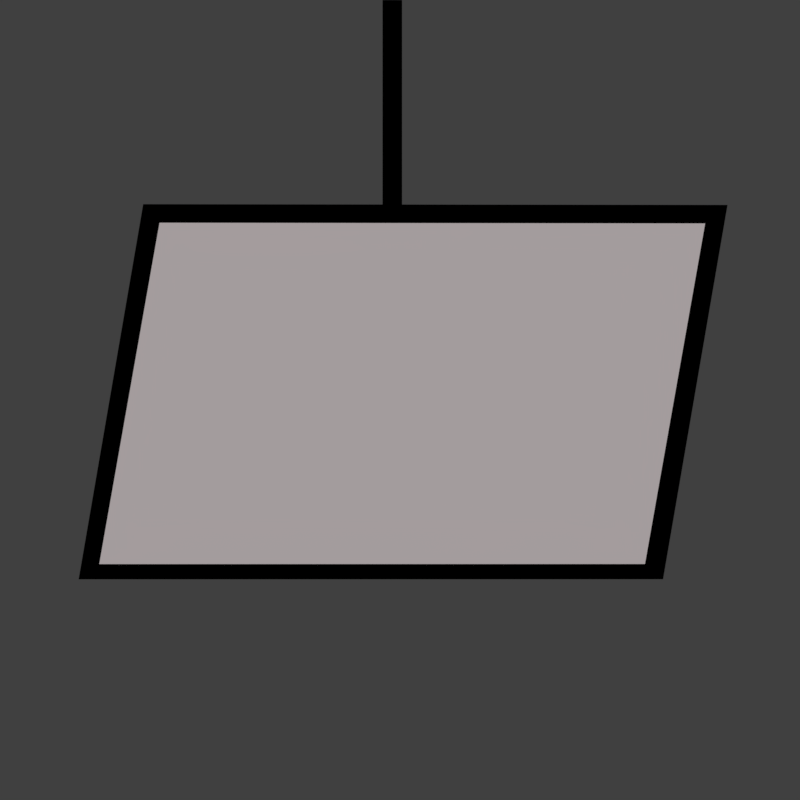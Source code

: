 # Source: images.blend  (saved by Blender 2.79.0; exported with 4.5.12 LTS)
import bpy
from mathutils import Matrix  # noqa: F401  (used for matrix-valued properties, if any)

bpy.ops.wm.read_factory_settings(use_empty=True)
scene = bpy.context.scene
scene.name = 'Scene'

# ---- collections
col_collection_1 = bpy.data.collections.new('Collection 1'); scene.collection.children.link(col_collection_1)

# ---- materials (node trees are filled in below, after node groups)
mat_noir = bpy.data.materials.new('noir')
mat_noir.alpha_threshold = 0.0
mat_noir.use_transparent_shadow = False
mat_noir.diffuse_color = (0.0, 0.0, 0.0, 1.0)
mat_noir.roughness = 0.5
mat_noir.specular_intensity = 0.0
mat_noir.line_color = (0.0, 0.0, 0.0, 1.0)
mat_material = bpy.data.materials.new('Material')
mat_material.alpha_threshold = 0.0
mat_material.use_transparent_shadow = False
mat_material.roughness = 0.5
mat_material.line_color = (0.0, 0.0, 0.0, 1.0)
mat_bleu = bpy.data.materials.new('bleu')
mat_bleu.alpha_threshold = 0.0
mat_bleu.use_transparent_shadow = False
mat_bleu.diffuse_color = (0.2774, 0.7249, 0.8, 1.0)
mat_bleu.roughness = 0.5
mat_bleu.specular_intensity = 0.0
mat_bleu.line_color = (0.0, 0.0, 0.0, 1.0)
mat_material_005 = bpy.data.materials.new('Material.005')
mat_material_005.alpha_threshold = 0.0
mat_material_005.use_transparent_shadow = False
mat_material_005.roughness = 0.5
mat_material_005.line_color = (0.0, 0.0, 0.0, 1.0)
mat_blanc = bpy.data.materials.new('blanc')
mat_blanc.alpha_threshold = 0.0
mat_blanc.use_transparent_shadow = False
mat_blanc.diffuse_color = (1.0, 0.9006, 0.9137, 1.0)
mat_blanc.roughness = 0.5
mat_blanc.line_color = (0.0, 0.0, 0.0, 1.0)
mat_material_006 = bpy.data.materials.new('Material.006')
mat_material_006.alpha_threshold = 0.0
mat_material_006.use_transparent_shadow = False
mat_material_006.roughness = 0.5
mat_material_006.line_color = (0.0, 0.0, 0.0, 1.0)
mat_material_011 = bpy.data.materials.new('Material.011')
mat_material_011.alpha_threshold = 0.0
mat_material_011.use_transparent_shadow = False
mat_material_011.roughness = 0.5
mat_material_011.line_color = (0.0, 0.0, 0.0, 1.0)
mat_material_014 = bpy.data.materials.new('Material.014')
mat_material_014.alpha_threshold = 0.0
mat_material_014.use_transparent_shadow = False
mat_material_014.roughness = 0.5
mat_material_014.line_color = (0.0, 0.0, 0.0, 1.0)
mat_material_016 = bpy.data.materials.new('Material.016')
mat_material_016.alpha_threshold = 0.0
mat_material_016.use_transparent_shadow = False
mat_material_016.diffuse_color = (0.0, 0.0, 0.0, 1.0)
mat_material_016.roughness = 0.5
mat_material_016.line_color = (0.0, 0.0, 0.0, 1.0)
mat_material_021 = bpy.data.materials.new('Material.021')
mat_material_021.alpha_threshold = 0.0
mat_material_021.use_transparent_shadow = False
mat_material_021.diffuse_color = (1.0, 0.9006, 0.9137, 1.0)
mat_material_021.roughness = 0.5
mat_material_021.line_color = (0.0, 0.0, 0.0, 1.0)
mat_material_019 = bpy.data.materials.new('Material.019')
mat_material_019.alpha_threshold = 0.0
mat_material_019.use_transparent_shadow = False
mat_material_019.roughness = 0.5
mat_material_019.line_color = (0.0, 0.0, 0.0, 1.0)

# ---- material node trees

# ---- world
world_world = bpy.data.worlds.new('World'); scene.world = world_world
world_world.color = (0.05088, 0.05088, 0.05088)
world_world.use_sun_shadow = False
world_world.sun_shadow_jitter_overblur = 0.0
world_world.cycles.sampling_method = 'MANUAL'

# ---- cameras
cam_camera = bpy.data.cameras.new('Camera')
cam_camera.type = 'ORTHO'
cam_camera.clip_end = 100.0
cam_camera.lens = 155.7
cam_camera.sensor_width = 32.0
cam_camera.sensor_height = 18.0
cam_camera.ortho_scale = 3.114
cam_camera.dof.focus_distance = 0.0
cam_camera.dof.aperture_fstop = 128.0
cam_camera_001 = bpy.data.cameras.new('Camera.001')
cam_camera_001.type = 'ORTHO'
cam_camera_001.clip_end = 100.0
cam_camera_001.lens = 155.7
cam_camera_001.sensor_width = 32.0
cam_camera_001.sensor_height = 18.0
cam_camera_001.ortho_scale = 3.114
cam_camera_001.dof.focus_distance = 0.0
cam_camera_001.dof.aperture_fstop = 128.0
cam_camera_002 = bpy.data.cameras.new('Camera.002')
cam_camera_002.type = 'ORTHO'
cam_camera_002.clip_end = 100.0
cam_camera_002.lens = 155.7
cam_camera_002.sensor_width = 32.0
cam_camera_002.sensor_height = 18.0
cam_camera_002.ortho_scale = 3.114
cam_camera_002.dof.focus_distance = 0.0
cam_camera_002.dof.aperture_fstop = 128.0
cam_camera_003 = bpy.data.cameras.new('Camera.003')
cam_camera_003.type = 'ORTHO'
cam_camera_003.clip_end = 100.0
cam_camera_003.lens = 155.7
cam_camera_003.sensor_width = 32.0
cam_camera_003.sensor_height = 18.0
cam_camera_003.ortho_scale = 3.114
cam_camera_003.dof.focus_distance = 0.0
cam_camera_003.dof.aperture_fstop = 128.0
cam_camera_005 = bpy.data.cameras.new('Camera.005')
cam_camera_005.type = 'ORTHO'
cam_camera_005.clip_end = 100.0
cam_camera_005.lens = 155.7
cam_camera_005.sensor_width = 32.0
cam_camera_005.sensor_height = 18.0
cam_camera_005.ortho_scale = 3.114
cam_camera_005.dof.focus_distance = 0.0
cam_camera_005.dof.aperture_fstop = 128.0
cam_camera_006 = bpy.data.cameras.new('Camera.006')
cam_camera_006.type = 'ORTHO'
cam_camera_006.clip_end = 100.0
cam_camera_006.lens = 155.7
cam_camera_006.sensor_width = 32.0
cam_camera_006.sensor_height = 18.0
cam_camera_006.ortho_scale = 3.114
cam_camera_006.dof.focus_distance = 0.0
cam_camera_006.dof.aperture_fstop = 128.0

# ---- lights
light_lamp_001 = bpy.data.lights.new('Lamp.001', 'SUN')
light_lamp_001.transmission_factor = 0.0
light_lamp_001.cutoff_distance = 30.0
light_lamp_001.angle = 0.1993
light_lamp_001.energy = 1.0
light_lamp_001.shadow_buffer_clip_start = 1.001
light_lamp_001.shadow_soft_size = 0.1
light_lamp_001.shadow_cascade_max_distance = 1000.0

# ---- meshes
me_plane = bpy.data.meshes.new('Plane')
me_plane.from_pydata([(-1.0, -44.63, 0.0), (1.0, -44.63, 0.0), (-1.0, 16.92, 0.0), (1.0, 16.92, 0.0)], [], [(0, 1, 3, 2)])
me_plane.materials.append(mat_noir)
me_plane.use_remesh_preserve_volume = False
me_plane.use_remesh_preserve_attributes = False
me_plane.use_mirror_vertex_groups = False
me_plane.update()
me_cube = bpy.data.meshes.new('Cube')
me_cube.from_pydata([], [], [])
me_cube.materials.append(mat_material)
me_cube.use_remesh_preserve_volume = False
me_cube.use_remesh_preserve_attributes = False
me_cube.use_mirror_vertex_groups = False
me_cube.update()
me_cube_001 = bpy.data.meshes.new('Cube.001')
me_cube_001.from_pydata([(0.6394, 1.751, 0.0), (0.6394, -0.249, 0.0), (-2.086e-07, -1.0, 0.0), (2.086e-07, 1.0, 0.0)], [], [(0, 3, 2, 1)])
me_cube_001.materials.append(mat_noir)
me_cube_001.use_remesh_preserve_volume = False
me_cube_001.use_remesh_preserve_attributes = False
me_cube_001.use_mirror_vertex_groups = False
me_cube_001.update()
me_cube_002 = bpy.data.meshes.new('Cube.002')
me_cube_002.from_pydata([(0.6394, 1.751, 0.0), (0.6394, -0.249, 0.0), (-2.086e-07, -1.0, 0.0), (2.086e-07, 1.0, 0.0)], [], [(0, 3, 2, 1)])
me_cube_002.materials.append(mat_bleu)
me_cube_002.use_remesh_preserve_volume = False
me_cube_002.use_remesh_preserve_attributes = False
me_cube_002.use_mirror_vertex_groups = False
me_cube_002.update()
me_cube_005 = bpy.data.meshes.new('Cube.005')
me_cube_005.from_pydata([], [], [])
me_cube_005.materials.append(mat_material_005)
me_cube_005.use_remesh_preserve_volume = False
me_cube_005.use_remesh_preserve_attributes = False
me_cube_005.use_mirror_vertex_groups = False
me_cube_005.update()
me_cube_004 = bpy.data.meshes.new('Cube.004')
me_cube_004.from_pydata([(0.6394, 1.751, 0.0), (0.6394, -0.249, 0.0), (-2.086e-07, -1.0, 0.0), (2.086e-07, 1.0, 0.0)], [], [(0, 3, 2, 1)])
me_cube_004.materials.append(mat_noir)
me_cube_004.use_remesh_preserve_volume = False
me_cube_004.use_remesh_preserve_attributes = False
me_cube_004.use_mirror_vertex_groups = False
me_cube_004.update()
me_cube_003 = bpy.data.meshes.new('Cube.003')
me_cube_003.from_pydata([(0.6394, 1.751, 0.0), (0.6394, -0.249, 0.0), (-2.086e-07, -1.0, 0.0), (2.086e-07, 1.0, 0.0)], [], [(0, 3, 2, 1)])
me_cube_003.materials.append(mat_blanc)
me_cube_003.use_remesh_preserve_volume = False
me_cube_003.use_remesh_preserve_attributes = False
me_cube_003.use_mirror_vertex_groups = False
me_cube_003.update()
me_plane_002 = bpy.data.meshes.new('Plane.002')
me_plane_002.from_pydata([(-1.0, -44.63, 0.0), (1.0, -44.63, 0.0), (-1.0, 17.67, 0.0), (1.0, 17.67, 0.0)], [], [(0, 1, 3, 2)])
me_plane_002.materials.append(mat_noir)
me_plane_002.use_remesh_preserve_volume = False
me_plane_002.use_remesh_preserve_attributes = False
me_plane_002.use_mirror_vertex_groups = False
me_plane_002.update()
me_cube_008 = bpy.data.meshes.new('Cube.008')
me_cube_008.from_pydata([(0.6394, 1.595, 0.0), (0.6394, -0.249, 0.0), (-2.086e-07, -1.0, 0.0), (2.086e-07, 1.592, 0.0)], [], [(0, 3, 2, 1)])
me_cube_008.materials.append(mat_bleu)
me_cube_008.use_remesh_preserve_volume = False
me_cube_008.use_remesh_preserve_attributes = False
me_cube_008.use_mirror_vertex_groups = False
me_cube_008.update()
me_cube_007 = bpy.data.meshes.new('Cube.007')
me_cube_007.from_pydata([(0.6394, 1.506, 0.0), (0.6394, -0.249, 0.0), (-2.086e-07, -1.0, 0.0), (2.086e-07, 1.509, 0.0)], [], [(0, 3, 2, 1)])
me_cube_007.materials.append(mat_noir)
me_cube_007.use_remesh_preserve_volume = False
me_cube_007.use_remesh_preserve_attributes = False
me_cube_007.use_mirror_vertex_groups = False
me_cube_007.update()
me_cube_006 = bpy.data.meshes.new('Cube.006')
me_cube_006.from_pydata([], [], [])
me_cube_006.materials.append(mat_material_006)
me_cube_006.use_remesh_preserve_volume = False
me_cube_006.use_remesh_preserve_attributes = False
me_cube_006.use_mirror_vertex_groups = False
me_cube_006.update()
me_plane_003 = bpy.data.meshes.new('Plane.003')
me_plane_003.from_pydata([(-1.0, -44.63, 0.0), (1.0, -44.63, 0.0), (-1.0, 46.12, 0.0), (1.0, 46.12, 0.0)], [], [(0, 1, 3, 2)])
me_plane_003.materials.append(mat_noir)
me_plane_003.use_remesh_preserve_volume = False
me_plane_003.use_remesh_preserve_attributes = False
me_plane_003.use_mirror_vertex_groups = False
me_plane_003.update()
me_cube_011 = bpy.data.meshes.new('Cube.011')
me_cube_011.from_pydata([], [], [])
me_cube_011.materials.append(mat_material_011)
me_cube_011.use_remesh_preserve_volume = False
me_cube_011.use_remesh_preserve_attributes = False
me_cube_011.use_mirror_vertex_groups = False
me_cube_011.update()
me_cube_010 = bpy.data.meshes.new('Cube.010')
me_cube_010.from_pydata([(0.6394, 1.506, 0.0), (0.6394, -0.249, 0.0), (-2.086e-07, -1.0, 0.0), (2.086e-07, 1.509, 0.0)], [], [(0, 3, 2, 1)])
me_cube_010.materials.append(mat_noir)
me_cube_010.use_remesh_preserve_volume = False
me_cube_010.use_remesh_preserve_attributes = False
me_cube_010.use_mirror_vertex_groups = False
me_cube_010.update()
me_cube_009 = bpy.data.meshes.new('Cube.009')
me_cube_009.from_pydata([(0.6394, 1.595, 0.0), (0.6394, -0.249, 0.0), (-2.086e-07, -1.0, 0.0), (2.086e-07, 1.592, 0.0)], [], [(0, 3, 2, 1)])
me_cube_009.materials.append(mat_blanc)
me_cube_009.use_remesh_preserve_volume = False
me_cube_009.use_remesh_preserve_attributes = False
me_cube_009.use_mirror_vertex_groups = False
me_cube_009.update()
me_plane_004 = bpy.data.meshes.new('Plane.004')
me_plane_004.from_pydata([(-1.0, -44.63, 0.0), (1.0, -44.63, 0.0), (-1.0, 46.12, 0.0), (1.0, 46.12, 0.0)], [], [(0, 1, 3, 2)])
me_plane_004.materials.append(mat_noir)
me_plane_004.use_remesh_preserve_volume = False
me_plane_004.use_remesh_preserve_attributes = False
me_plane_004.use_mirror_vertex_groups = False
me_plane_004.update()
me_cube_014 = bpy.data.meshes.new('Cube.014')
me_cube_014.from_pydata([], [], [])
me_cube_014.materials.append(mat_material_014)
me_cube_014.use_remesh_preserve_volume = False
me_cube_014.use_remesh_preserve_attributes = False
me_cube_014.use_mirror_vertex_groups = False
me_cube_014.update()
me_cube_013 = bpy.data.meshes.new('Cube.013')
me_cube_013.from_pydata([(1.315, 1.208, 0.0), (1.064, -0.249, 0.0), (-1.211, -0.2494, 0.0), (-0.9597, 1.211, 0.0)], [], [(0, 3, 2, 1)])
me_cube_013.materials.append(mat_noir)
me_cube_013.use_remesh_preserve_volume = False
me_cube_013.use_remesh_preserve_attributes = False
me_cube_013.use_mirror_vertex_groups = False
me_cube_013.update()
me_cube_015 = bpy.data.meshes.new('Cube.015')
me_cube_015.from_pydata([(1.315, 1.208, 0.0), (1.064, -0.249, 0.0), (-1.211, -0.2494, 0.0), (-0.9597, 1.211, 0.0)], [], [(0, 3, 2, 1)])
me_cube_015.materials.append(mat_bleu)
me_cube_015.use_remesh_preserve_volume = False
me_cube_015.use_remesh_preserve_attributes = False
me_cube_015.use_mirror_vertex_groups = False
me_cube_015.update()
me_plane_006 = bpy.data.meshes.new('Plane.006')
me_plane_006.from_pydata([(-1.0, -44.63, 0.0), (1.0, -44.63, 0.0), (-1.0, 46.12, 0.0), (1.0, 46.12, 0.0)], [], [(0, 1, 3, 2)])
me_plane_006.materials.append(mat_material_016)
me_plane_006.use_remesh_preserve_volume = False
me_plane_006.use_remesh_preserve_attributes = False
me_plane_006.use_mirror_vertex_groups = False
me_plane_006.update()
me_plane_007 = bpy.data.meshes.new('Plane.007')
me_plane_007.from_pydata([(-1.0, -10.12, 0.0), (1.0, -10.12, 0.0), (-1.0, 46.12, 0.0), (1.0, 46.12, 0.0)], [], [(0, 1, 3, 2)])
me_plane_007.materials.append(mat_noir)
me_plane_007.use_remesh_preserve_volume = False
me_plane_007.use_remesh_preserve_attributes = False
me_plane_007.use_mirror_vertex_groups = False
me_plane_007.update()
me_cube_018 = bpy.data.meshes.new('Cube.018')
me_cube_018.from_pydata([(1.315, 1.208, 0.0), (1.064, -0.249, 0.0), (-1.211, -0.2494, 0.0), (-0.9597, 1.211, 0.0)], [], [(0, 3, 2, 1)])
me_cube_018.materials.append(mat_material_021)
me_cube_018.use_remesh_preserve_volume = False
me_cube_018.use_remesh_preserve_attributes = False
me_cube_018.use_mirror_vertex_groups = False
me_cube_018.update()
me_cube_017 = bpy.data.meshes.new('Cube.017')
me_cube_017.from_pydata([(1.315, 1.208, 0.0), (1.064, -0.249, 0.0), (-1.211, -0.2494, 0.0), (-0.9597, 1.211, 0.0)], [], [(0, 3, 2, 1)])
me_cube_017.materials.append(mat_noir)
me_cube_017.use_remesh_preserve_volume = False
me_cube_017.use_remesh_preserve_attributes = False
me_cube_017.use_mirror_vertex_groups = False
me_cube_017.update()
me_cube_016 = bpy.data.meshes.new('Cube.016')
me_cube_016.from_pydata([], [], [])
me_cube_016.materials.append(mat_material_019)
me_cube_016.use_remesh_preserve_volume = False
me_cube_016.use_remesh_preserve_attributes = False
me_cube_016.use_mirror_vertex_groups = False
me_cube_016.update()
me_plane_008 = bpy.data.meshes.new('Plane.008')
me_plane_008.from_pydata([(-1.0, -10.12, 0.0), (1.0, -10.12, 0.0), (-1.0, 46.12, 0.0), (1.0, 46.12, 0.0)], [], [(0, 1, 3, 2)])
me_plane_008.materials.append(mat_noir)
me_plane_008.use_remesh_preserve_volume = False
me_plane_008.use_remesh_preserve_attributes = False
me_plane_008.use_mirror_vertex_groups = False
me_plane_008.update()

# ---- objects
ob_plane = bpy.data.objects.new('Plane', me_plane)
ob_cube = bpy.data.objects.new('Cube', me_cube)
ob_camera = bpy.data.objects.new('Camera', cam_camera)
ob_cube_001 = bpy.data.objects.new('Cube.001', me_cube_001)
ob_cube_002 = bpy.data.objects.new('Cube.002', me_cube_002)
ob_camera_001 = bpy.data.objects.new('Camera.001', cam_camera_001)
ob_cube_005 = bpy.data.objects.new('Cube.005', me_cube_005)
ob_cube_004 = bpy.data.objects.new('Cube.004', me_cube_004)
ob_cube_003 = bpy.data.objects.new('Cube.003', me_cube_003)
ob_lamp_001 = bpy.data.objects.new('Lamp.001', light_lamp_001)
ob_plane_001 = bpy.data.objects.new('Plane.001', me_plane_002)
ob_camera_002 = bpy.data.objects.new('Camera.002', cam_camera_002)
ob_cube_008 = bpy.data.objects.new('Cube.008', me_cube_008)
ob_cube_007 = bpy.data.objects.new('Cube.007', me_cube_007)
ob_cube_006 = bpy.data.objects.new('Cube.006', me_cube_006)
ob_plane_002 = bpy.data.objects.new('Plane.002', me_plane_003)
ob_camera_003 = bpy.data.objects.new('Camera.003', cam_camera_003)
ob_cube_011 = bpy.data.objects.new('Cube.011', me_cube_011)
ob_cube_010 = bpy.data.objects.new('Cube.010', me_cube_010)
ob_cube_009 = bpy.data.objects.new('Cube.009', me_cube_009)
ob_plane_003 = bpy.data.objects.new('Plane.003', me_plane_004)
ob_cube_014 = bpy.data.objects.new('Cube.014', me_cube_014)
ob_cube_013 = bpy.data.objects.new('Cube.013', me_cube_013)
ob_cube_012 = bpy.data.objects.new('Cube.012', me_cube_015)
ob_plane_004 = bpy.data.objects.new('Plane.004', me_plane_006)
ob_camera_005 = bpy.data.objects.new('Camera.005', cam_camera_005)
ob_plane_005 = bpy.data.objects.new('Plane.005', me_plane_007)
ob_camera_004 = bpy.data.objects.new('Camera.004', cam_camera_006)
ob_cube_017 = bpy.data.objects.new('Cube.017', me_cube_018)
ob_cube_016 = bpy.data.objects.new('Cube.016', me_cube_017)
ob_cube_015 = bpy.data.objects.new('Cube.015', me_cube_016)
ob_plane_006 = bpy.data.objects.new('Plane.006', me_plane_008)

# ---- transforms, parenting, visibility, modifiers, constraints
ob_plane.location = (0.004261, 0.3102, 0.9387)
ob_plane.scale = (0.03803, 0.03431, 0.03803)
ob_plane.lineart.crease_threshold = 0.0
ob_cube.location = (0.0006882, 0.0, 0.0)
ob_cube.lock_rotations_4d = False
ob_cube.empty_display_type = 'ARROWS'
ob_cube.lineart.crease_threshold = 0.0
_m = ob_cube.modifiers.new('Mirror', 'MIRROR')
_m.merge_threshold = 0.0068
ob_camera.location = (0.04043, 0.3353, 21.41)
ob_camera.lock_rotations_4d = False
ob_camera.empty_display_type = 'ARROWS'
ob_camera.color = (0.0, 0.0, 0.0, 0.0)
ob_camera.display_type = 'WIRE'
ob_camera.lineart.crease_threshold = 0.0
ob_cube_001.location = (0.0007461, 1.788e-07, 1.02)
ob_cube_001.lock_rotations_4d = False
ob_cube_001.empty_display_type = 'ARROWS'
ob_cube_001.lineart.crease_threshold = 0.0
_m = ob_cube_001.modifiers.new('Mirror', 'MIRROR')
_m.merge_threshold = 0.0068
ob_cube_002.location = (0.0007461, 1.788e-07, 1.06)
ob_cube_002.scale = (0.9018, 0.9018, 0.9018)
ob_cube_002.lock_rotations_4d = False
ob_cube_002.empty_display_type = 'ARROWS'
ob_cube_002.lineart.crease_threshold = 0.0
_m = ob_cube_002.modifiers.new('Mirror', 'MIRROR')
_m.merge_threshold = 0.0068
ob_camera_001.location = (3.596, 0.3353, 21.41)
ob_camera_001.lock_rotations_4d = False
ob_camera_001.empty_display_type = 'ARROWS'
ob_camera_001.color = (0.0, 0.0, 0.0, 0.0)
ob_camera_001.display_type = 'WIRE'
ob_camera_001.lineart.crease_threshold = 0.0
ob_cube_005.location = (3.556, 0.0, 0.0)
ob_cube_005.lock_rotations_4d = False
ob_cube_005.empty_display_type = 'ARROWS'
ob_cube_005.lineart.crease_threshold = 0.0
_m = ob_cube_005.modifiers.new('Mirror', 'MIRROR')
_m.merge_threshold = 0.0068
ob_cube_004.location = (3.556, 1.788e-07, 1.02)
ob_cube_004.lock_rotations_4d = False
ob_cube_004.empty_display_type = 'ARROWS'
ob_cube_004.lineart.crease_threshold = 0.0
_m = ob_cube_004.modifiers.new('Mirror', 'MIRROR')
_m.merge_threshold = 0.0068
ob_cube_003.location = (3.556, 1.788e-07, 1.06)
ob_cube_003.scale = (0.9018, 0.9018, 0.9018)
ob_cube_003.lock_rotations_4d = False
ob_cube_003.empty_display_type = 'ARROWS'
ob_cube_003.lineart.crease_threshold = 0.0
_m = ob_cube_003.modifiers.new('Mirror', 'MIRROR')
_m.merge_threshold = 0.0068
ob_lamp_001.location = (-28.77, 1.005, 5.904)
ob_lamp_001.lock_rotations_4d = False
ob_lamp_001.empty_display_type = 'ARROWS'
ob_lamp_001.color = (0.0, 0.0, 0.0, 0.0)
ob_lamp_001.lineart.crease_threshold = 0.0
ob_plane_001.location = (3.56, 0.3102, 0.9387)
ob_plane_001.scale = (0.03803, 0.03431, 0.03803)
ob_plane_001.lineart.crease_threshold = 0.0
ob_camera_002.location = (7.048, 0.3353, 21.41)
ob_camera_002.lock_rotations_4d = False
ob_camera_002.empty_display_type = 'ARROWS'
ob_camera_002.color = (0.0, 0.0, 0.0, 0.0)
ob_camera_002.display_type = 'WIRE'
ob_camera_002.lineart.crease_threshold = 0.0
ob_cube_008.location = (7.008, 1.788e-07, 1.06)
ob_cube_008.scale = (0.9018, 0.9018, 0.9018)
ob_cube_008.lock_rotations_4d = False
ob_cube_008.empty_display_type = 'ARROWS'
ob_cube_008.lineart.crease_threshold = 0.0
_m = ob_cube_008.modifiers.new('Mirror', 'MIRROR')
_m.merge_threshold = 0.0068
ob_cube_007.location = (7.008, 1.788e-07, 1.02)
ob_cube_007.lock_rotations_4d = False
ob_cube_007.empty_display_type = 'ARROWS'
ob_cube_007.lineart.crease_threshold = 0.0
_m = ob_cube_007.modifiers.new('Mirror', 'MIRROR')
_m.merge_threshold = 0.0068
ob_cube_006.location = (7.008, 0.0, 0.0)
ob_cube_006.lock_rotations_4d = False
ob_cube_006.empty_display_type = 'ARROWS'
ob_cube_006.lineart.crease_threshold = 0.0
_m = ob_cube_006.modifiers.new('Mirror', 'MIRROR')
_m.merge_threshold = 0.0068
ob_plane_002.location = (7.011, 0.3102, 0.9387)
ob_plane_002.scale = (0.03803, 0.03431, 0.03803)
ob_plane_002.lineart.crease_threshold = 0.0
ob_camera_003.location = (10.51, 0.3353, 21.41)
ob_camera_003.lock_rotations_4d = False
ob_camera_003.empty_display_type = 'ARROWS'
ob_camera_003.color = (0.0, 0.0, 0.0, 0.0)
ob_camera_003.display_type = 'WIRE'
ob_camera_003.lineart.crease_threshold = 0.0
ob_cube_011.location = (10.47, 0.0, 0.0)
ob_cube_011.lock_rotations_4d = False
ob_cube_011.empty_display_type = 'ARROWS'
ob_cube_011.lineart.crease_threshold = 0.0
_m = ob_cube_011.modifiers.new('Mirror', 'MIRROR')
_m.merge_threshold = 0.0068
ob_cube_010.location = (10.47, 1.788e-07, 1.02)
ob_cube_010.lock_rotations_4d = False
ob_cube_010.empty_display_type = 'ARROWS'
ob_cube_010.lineart.crease_threshold = 0.0
_m = ob_cube_010.modifiers.new('Mirror', 'MIRROR')
_m.merge_threshold = 0.0068
ob_cube_009.location = (10.47, 1.788e-07, 1.06)
ob_cube_009.scale = (0.9018, 0.9018, 0.9018)
ob_cube_009.lock_rotations_4d = False
ob_cube_009.empty_display_type = 'ARROWS'
ob_cube_009.lineart.crease_threshold = 0.0
_m = ob_cube_009.modifiers.new('Mirror', 'MIRROR')
_m.merge_threshold = 0.0068
ob_plane_003.location = (10.47, 0.3102, 0.9387)
ob_plane_003.scale = (0.03803, 0.03431, 0.03803)
ob_plane_003.lineart.crease_threshold = 0.0
ob_cube_014.location = (13.99, 0.0, 0.0)
ob_cube_014.lock_rotations_4d = False
ob_cube_014.empty_display_type = 'ARROWS'
ob_cube_014.lineart.crease_threshold = 0.0
_m = ob_cube_014.modifiers.new('Mirror', 'MIRROR')
_m.merge_threshold = 0.0068
ob_cube_013.location = (13.99, -0.1134, 1.02)
ob_cube_013.lock_rotations_4d = False
ob_cube_013.empty_display_type = 'ARROWS'
ob_cube_013.lineart.crease_threshold = 0.0
ob_cube_012.location = (13.99, -0.07658, 1.079)
ob_cube_012.scale = (0.9337, 0.9099, 0.9099)
ob_cube_012.lock_rotations_4d = False
ob_cube_012.empty_display_type = 'ARROWS'
ob_cube_012.lineart.crease_threshold = 0.0
ob_plane_004.location = (10.47, 0.3102, 0.9387)
ob_plane_004.scale = (0.03803, 0.03431, 0.03803)
ob_plane_004.lineart.crease_threshold = 0.0
ob_camera_005.location = (14.03, 0.3353, 21.41)
ob_camera_005.lock_rotations_4d = False
ob_camera_005.empty_display_type = 'ARROWS'
ob_camera_005.color = (0.0, 0.0, 0.0, 0.0)
ob_camera_005.display_type = 'WIRE'
ob_camera_005.lineart.crease_threshold = 0.0
ob_plane_005.location = (14.0, 0.3102, 0.9387)
ob_plane_005.scale = (0.03803, 0.03431, 0.03803)
ob_plane_005.lineart.crease_threshold = 0.0
ob_camera_004.location = (17.62, 0.3353, 21.41)
ob_camera_004.lock_rotations_4d = False
ob_camera_004.empty_display_type = 'ARROWS'
ob_camera_004.color = (0.0, 0.0, 0.0, 0.0)
ob_camera_004.display_type = 'WIRE'
ob_camera_004.lineart.crease_threshold = 0.0
ob_cube_017.location = (17.58, -0.07658, 1.079)
ob_cube_017.scale = (0.9337, 0.9099, 0.9099)
ob_cube_017.lock_rotations_4d = False
ob_cube_017.empty_display_type = 'ARROWS'
ob_cube_017.lineart.crease_threshold = 0.0
ob_cube_016.location = (17.58, -0.1134, 1.02)
ob_cube_016.lock_rotations_4d = False
ob_cube_016.empty_display_type = 'ARROWS'
ob_cube_016.lineart.crease_threshold = 0.0
ob_cube_015.location = (17.58, 0.0, 0.0)
ob_cube_015.lock_rotations_4d = False
ob_cube_015.empty_display_type = 'ARROWS'
ob_cube_015.lineart.crease_threshold = 0.0
_m = ob_cube_015.modifiers.new('Mirror', 'MIRROR')
_m.merge_threshold = 0.0068
ob_plane_006.location = (17.59, 0.3102, 0.9387)
ob_plane_006.scale = (0.03803, 0.03431, 0.03803)
ob_plane_006.lineart.crease_threshold = 0.0

# ---- collection membership
col_collection_1.objects.link(ob_plane)
col_collection_1.objects.link(ob_cube)
col_collection_1.objects.link(ob_camera)
col_collection_1.objects.link(ob_cube_001)
col_collection_1.objects.link(ob_cube_002)
col_collection_1.objects.link(ob_camera_001)
col_collection_1.objects.link(ob_cube_005)
col_collection_1.objects.link(ob_cube_004)
col_collection_1.objects.link(ob_cube_003)
col_collection_1.objects.link(ob_lamp_001)
col_collection_1.objects.link(ob_plane_001)
col_collection_1.objects.link(ob_camera_002)
col_collection_1.objects.link(ob_cube_008)
col_collection_1.objects.link(ob_cube_007)
col_collection_1.objects.link(ob_cube_006)
col_collection_1.objects.link(ob_plane_002)
col_collection_1.objects.link(ob_camera_003)
col_collection_1.objects.link(ob_cube_011)
col_collection_1.objects.link(ob_cube_010)
col_collection_1.objects.link(ob_cube_009)
col_collection_1.objects.link(ob_plane_003)
col_collection_1.objects.link(ob_cube_014)
col_collection_1.objects.link(ob_cube_013)
col_collection_1.objects.link(ob_cube_012)
col_collection_1.objects.link(ob_plane_004)
col_collection_1.objects.link(ob_camera_005)
col_collection_1.objects.link(ob_plane_005)
col_collection_1.objects.link(ob_camera_004)
col_collection_1.objects.link(ob_cube_017)
col_collection_1.objects.link(ob_cube_016)
col_collection_1.objects.link(ob_cube_015)
col_collection_1.objects.link(ob_plane_006)

# ---- scene / render settings (as saved in the file)
scene.camera = ob_camera_004
scene.frame_start = 1; scene.frame_end = 250; scene.frame_set(1)
scene.render.engine = 'BLENDER_EEVEE_NEXT'
scene.render.resolution_x = 600
scene.render.resolution_y = 600
scene.render.resolution_percentage = 50
scene.render.dither_intensity = 0.0
scene.render.film_transparent = True
scene.cycles.use_denoising = False
scene.cycles.samples = 128
scene.cycles.sampling_pattern = 'TABULATED_SOBOL'
scene.cycles.use_adaptive_sampling = False
scene.cycles.use_light_tree = False
scene.cycles.blur_glossy = 0.0
scene.cycles.sample_clamp_indirect = 0.0
scene.view_settings.view_transform = 'Standard'
bpy.context.view_layer.update()
